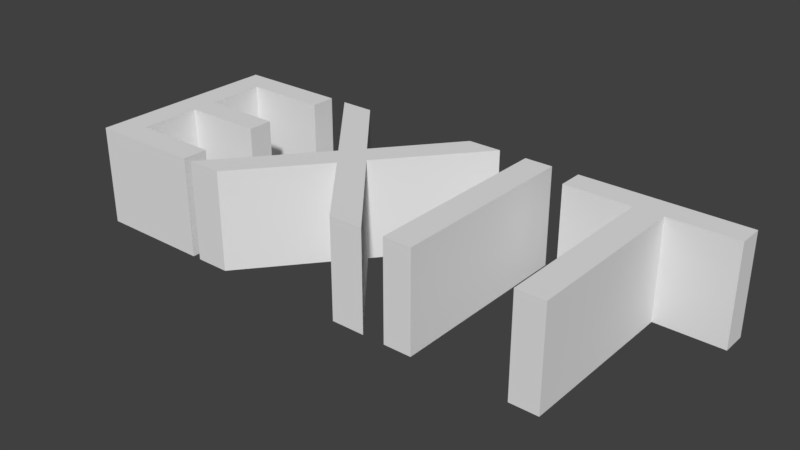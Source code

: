 # Source: Exit.blend  (saved by Blender 2.79.0; exported with 4.5.12 LTS)
import bpy
from mathutils import Matrix  # noqa: F401  (used for matrix-valued properties, if any)

bpy.ops.wm.read_factory_settings(use_empty=True)
scene = bpy.context.scene
scene.name = 'Scene'

# ---- collections
col_collection_1 = bpy.data.collections.new('Collection 1'); scene.collection.children.link(col_collection_1)

# ---- world
world_world = bpy.data.worlds.new('World'); scene.world = world_world
world_world.color = (0.05088, 0.05088, 0.05088)
world_world.use_sun_shadow = False
world_world.sun_shadow_jitter_overblur = 0.0
world_world.cycles.sampling_method = 'MANUAL'

# ---- meshes
me_cutext_001 = bpy.data.meshes.new('CUText.001')
me_cutext_001.from_pydata([(1.014, 0.682, 0.0), (0.444, 0.682, 0.0), (0.444, 0.594, 0.0), (0.68, 0.594, 0.0), (0.68, 0.0, 0.0), (0.778, 0.0, 0.0), (0.778, 0.594, 0.0), (1.014, 0.594, 0.0), (0.351, 0.682, 0.0), (0.253, 0.682, 0.0), (0.253, 0.0, 0.0), (0.351, 0.0, 0.0), (0.156, 0.682, 0.0), (0.038, 0.682, 0.0), (-0.175, 0.422, 0.0), (-0.389, 0.682, 0.0), (-0.508, 0.682, 0.0), (-0.235, 0.353, 0.0), (-0.529, 0.0, 0.0), (-0.41, 0.0, 0.0), (-0.175, 0.282, 0.0), (0.057, 0.0, 0.0), (0.175, 0.0, 0.0), (-0.116, 0.353, 0.0), (-0.569, 0.682, 0.0), (-0.956, 0.682, 0.0), (-0.956, 0.0, 0.0), (-0.56, 0.0, 0.0), (-0.56, 0.088, 0.0), (-0.858, 0.088, 0.0), (-0.858, 0.3, 0.0), (-0.579, 0.3, 0.0), (-0.579, 0.388, 0.0), (-0.858, 0.388, 0.0), (-0.858, 0.594, 0.0), (-0.569, 0.594, 0.0), (-0.569, 0.682, 0.3462), (-0.858, 0.594, 0.3462), (0.175, 0.0, 0.3462), (-0.116, 0.353, 0.3462), (-0.956, 0.682, 0.3462), (-0.956, 0.0, 0.3462), (0.444, 0.594, 0.3462), (0.68, 0.594, 0.3462), (0.68, 0.0, 0.3462), (0.778, 0.594, 0.3462), (-0.858, 0.3, 0.3462), (-0.579, 0.388, 0.3462), (-0.389, 0.682, 0.3462), (-0.235, 0.353, 0.3462), (-0.858, 0.388, 0.3462), (0.156, 0.682, 0.3462), (0.038, 0.682, 0.3462), (0.253, 0.682, 0.3462), (0.253, 0.0, 0.3462), (0.778, 0.0, 0.3462), (-0.579, 0.3, 0.3462), (-0.858, 0.088, 0.3462), (0.351, 0.682, 0.3462), (0.351, 0.0, 0.3462), (-0.569, 0.594, 0.3462), (0.057, 0.0, 0.3462), (-0.508, 0.682, 0.3462), (-0.529, 0.0, 0.3462), (-0.175, 0.282, 0.3462), (-0.175, 0.422, 0.3462), (0.444, 0.682, 0.3462), (-0.56, 0.088, 0.3462), (1.014, 0.594, 0.3462), (-0.41, 0.0, 0.3462), (-0.56, 0.0, 0.3462), (1.014, 0.682, 0.3462)], [], [(2, 1, 0), (2, 0, 7), (3, 2, 7), (4, 3, 6), (6, 3, 7), (4, 6, 5), (10, 9, 8), (10, 8, 11), (17, 16, 15), (17, 15, 14), (14, 13, 12), (14, 12, 23), (17, 14, 23), (18, 17, 23), (18, 23, 20), (20, 23, 22), (18, 20, 19), (21, 20, 22), (26, 25, 34), (34, 25, 24), (34, 24, 35), (26, 34, 33), (26, 33, 30), (30, 33, 32), (30, 32, 31), (26, 30, 29), (26, 29, 28), (26, 28, 27), (42, 71, 66), (42, 68, 71), (43, 68, 42), (44, 45, 43), (45, 68, 43), (44, 55, 45), (54, 58, 53), (54, 59, 58), (49, 48, 62), (49, 65, 48), (65, 51, 52), (65, 39, 51), (49, 39, 65), (63, 39, 49), (63, 64, 39), (64, 38, 39), (63, 69, 64), (61, 38, 64), (41, 37, 40), (37, 36, 40), (37, 60, 36), (41, 50, 37), (41, 46, 50), (46, 47, 50), (46, 56, 47), (41, 57, 46), (41, 67, 57), (41, 70, 67), (19, 20, 64, 69), (2, 3, 43, 42), (28, 29, 57, 67), (1, 2, 42, 66), (20, 21, 61, 64), (33, 34, 37, 50), (34, 35, 60, 37), (13, 14, 65, 52), (21, 22, 38, 61), (27, 28, 67, 70), (32, 33, 50, 47), (6, 7, 68, 45), (16, 17, 49, 62), (12, 13, 52, 51), (18, 19, 69, 63), (31, 32, 47, 56), (10, 11, 59, 54), (3, 4, 44, 43), (15, 16, 62, 48), (5, 6, 45, 55), (9, 10, 54, 53), (29, 30, 46, 57), (35, 24, 36, 60), (4, 5, 55, 44), (30, 31, 56, 46), (8, 9, 53, 58), (14, 15, 48, 65), (0, 1, 66, 71), (23, 12, 51, 39), (26, 27, 70, 41), (22, 23, 39, 38), (7, 0, 71, 68), (25, 26, 41, 40), (24, 25, 40, 36), (17, 18, 63, 49), (11, 8, 58, 59)])
_uv = me_cutext_001.uv_layers.new(name='UVMap')
_uv.uv.foreach_set('vector', [0.9973, 0.2312, 0.9619, 0.2312, 0.9619, 0.0, 0.9973, 0.2312, 0.9619, 0.0, 0.9973, 0.0, 0.0, 0.0, 0.0, 0.0, 0.0, 0.0, 0.9646, 0.7026, 0.9646, 0.9435, 0.9252, 0.9435, 0.0, 0.0, 0.0, 0.0, 0.0, 0.0, 0.9646, 0.7026, 0.9252, 0.9435, 0.9252, 0.7026, 0.9225, 0.2766, 0.9225, 0.0, 0.9619, 0.0, 0.9225, 0.2766, 0.9619, 0.0, 0.9619, 0.2766, 0.4068, 0.1663, 0.2744, 0.277, 0.2744, 0.2288, 0.4068, 0.1663, 0.2744, 0.2288, 0.3791, 0.142, 0.3791, 0.142, 0.2744, 0.05557, 0.2744, 0.007707, 0.3791, 0.142, 0.2744, 0.007707, 0.4068, 0.118, 0.4068, 0.1663, 0.3791, 0.142, 0.4068, 0.118, 0.5489, 0.2856, 0.4068, 0.1663, 0.4068, 0.118, 0.5489, 0.2856, 0.4068, 0.118, 0.4354, 0.142, 0.4354, 0.142, 0.4068, 0.118, 0.5489, 0.0, 0.5489, 0.2856, 0.4354, 0.142, 0.5489, 0.2373, 0.5489, 0.04786, 0.4354, 0.142, 0.5489, 0.0, 0.1594, 0.2856, 0.1594, 0.5622, 0.1199, 0.5265, 0.1199, 0.5265, 0.1594, 0.5622, 0.003622, 0.5622, 0.1199, 0.5265, 0.003622, 0.5622, 0.003622, 0.5265, 0.1594, 0.2856, 0.1199, 0.5265, 0.1199, 0.4429, 0.1594, 0.2856, 0.1199, 0.4429, 0.1199, 0.4072, 0.1199, 0.4072, 0.1199, 0.4429, 0.007646, 0.4429, 0.1199, 0.4072, 0.007646, 0.4429, 0.007646, 0.4072, 0.1594, 0.2856, 0.1199, 0.4072, 0.1199, 0.3212, 0.1594, 0.2856, 0.1199, 0.3212, 0.0, 0.3212, 0.1594, 0.2856, 0.0, 0.3212, 0.0, 0.2856, 0.9646, 0.9338, 1.0, 0.7026, 1.0, 0.9338, 0.9646, 0.9338, 0.9646, 0.7026, 1.0, 0.7026, 0.0, 0.0, 0.0, 0.0, 0.0, 0.0, 1.0, 0.6669, 0.9606, 0.426, 1.0, 0.426, 0.0, 0.0, 0.0, 0.0, 0.0, 0.0, 1.0, 0.6669, 0.9606, 0.6669, 0.9606, 0.426, 0.9211, 0.426, 0.9606, 0.7026, 0.9211, 0.7026, 0.9211, 0.426, 0.9606, 0.426, 0.9606, 0.7026, 0.1421, 0.1663, 0.2744, 0.2288, 0.2744, 0.277, 0.1421, 0.1663, 0.1698, 0.142, 0.2744, 0.2288, 0.1698, 0.142, 0.2744, 0.007707, 0.2744, 0.05557, 0.1698, 0.142, 0.1421, 0.118, 0.2744, 0.007707, 0.1421, 0.1663, 0.1421, 0.118, 0.1698, 0.142, 4.616e-08, 0.2856, 0.1421, 0.118, 0.1421, 0.1663, 4.616e-08, 0.2856, 0.1135, 0.142, 0.1421, 0.118, 0.1135, 0.142, 0.0, 0.0, 0.1421, 0.118, 4.616e-08, 0.2856, 3.835e-08, 0.2373, 0.1135, 0.142, 7.736e-09, 0.04786, 0.0, 0.0, 0.1135, 0.142, 0.3187, 0.5622, 0.2793, 0.3212, 0.3187, 0.2856, 0.2793, 0.3212, 0.163, 0.2856, 0.3187, 0.2856, 0.2793, 0.3212, 0.163, 0.3212, 0.163, 0.2856, 0.3187, 0.5622, 0.2793, 0.4048, 0.2793, 0.3212, 0.3187, 0.5622, 0.2793, 0.4405, 0.2793, 0.4048, 0.2793, 0.4405, 0.167, 0.4048, 0.2793, 0.4048, 0.2793, 0.4405, 0.167, 0.4405, 0.167, 0.4048, 0.3187, 0.5622, 0.2793, 0.5265, 0.2793, 0.4405, 0.3187, 0.5622, 0.1594, 0.5265, 0.2793, 0.5265, 0.3187, 0.5622, 0.1594, 0.5622, 0.1594, 0.5265, 0.8501, 0.426, 0.7367, 0.426, 0.7367, 0.2856, 0.8501, 0.2856, 0.9225, 0.1404, 0.8275, 0.1404, 0.8275, 1.209e-08, 0.9225, 0.0, 0.6966, 0.5622, 0.8165, 0.5622, 0.8165, 0.7026, 0.6966, 0.7026, 0.8837, 0.9835, 0.8483, 0.9835, 0.8483, 0.843, 0.8837, 0.843, 0.6707, 0.8596, 0.5573, 0.8596, 0.5573, 0.7192, 0.6707, 0.7192, 0.0829, 0.9435, 2.399e-08, 0.9435, 0.0, 0.8031, 0.0829, 0.8031, 0.8129, 0.843, 0.6966, 0.843, 0.6966, 0.7026, 0.8129, 0.7026, 0.9211, 0.7026, 0.8165, 0.7026, 0.8165, 0.5622, 0.9211, 0.5622, 0.2262, 0.9435, 0.1787, 0.9435, 0.1787, 0.8031, 0.2262, 0.8031, 0.5573, 0.8596, 0.5927, 0.8596, 0.5927, 1.0, 0.5573, 1.0, 0.9252, 0.843, 0.8129, 0.843, 0.8129, 0.7026, 0.9252, 0.7026, 0.9225, 0.2808, 0.8275, 0.2808, 0.8275, 0.1404, 0.9225, 0.1404, 0.6882, 0.0, 0.6882, 0.1334, 0.5489, 0.1334, 0.5489, 2.418e-08, 0.2736, 0.9435, 0.2262, 0.9435, 0.2262, 0.8031, 0.2736, 0.8031, 0.1308, 0.9435, 0.0829, 0.9435, 0.0829, 0.8031, 0.1308, 0.8031, 0.8109, 0.9835, 0.7755, 0.9835, 0.7755, 0.843, 0.8109, 0.843, 0.736, 0.9835, 0.6966, 0.9835, 0.6966, 0.843, 0.736, 0.843, 0.1393, 0.5622, 0.1393, 0.8031, 2.399e-08, 0.8031, 0.0, 0.5622, 0.1308, 0.8031, 0.1787, 0.8031, 0.1787, 0.9435, 0.1308, 0.9435, 0.2786, 0.5622, 0.2786, 0.8031, 0.1393, 0.8031, 0.1393, 0.5622, 0.8275, 0.0, 0.8275, 0.2766, 0.6882, 0.2766, 0.6882, 2.418e-08, 0.9355, 0.426, 0.8501, 0.426, 0.8501, 0.2856, 0.9355, 0.2856, 0.8129, 0.843, 0.8483, 0.843, 0.8483, 0.9835, 0.8129, 0.9835, 0.7755, 0.9835, 0.736, 0.9835, 0.736, 0.843, 0.7755, 0.843, 0.5302, 0.8632, 0.4179, 0.8632, 0.4179, 0.7228, 0.5302, 0.7228, 0.9355, 0.2856, 0.9749, 0.2856, 0.9749, 0.426, 0.9355, 0.426, 0.2786, 0.7934, 0.3833, 0.7934, 0.3833, 0.9338, 0.2786, 0.9338, 0.4179, 0.5622, 0.4179, 0.7934, 0.2786, 0.7934, 0.2786, 0.5622, 0.458, 0.4287, 0.458, 0.5622, 0.3187, 0.5622, 0.3187, 0.4287, 0.5573, 0.5622, 0.5573, 0.7228, 0.4179, 0.7228, 0.4179, 0.5622, 0.458, 0.2856, 0.458, 0.4287, 0.3187, 0.4287, 0.3187, 0.2856, 0.9191, 0.9835, 0.8837, 0.9835, 0.8837, 0.843, 0.9191, 0.843, 0.7367, 0.2856, 0.7367, 0.5622, 0.5973, 0.5622, 0.5973, 0.2856, 0.6966, 0.5622, 0.6966, 0.7192, 0.5573, 0.7192, 0.5573, 0.5622, 0.6882, 0.1334, 0.6882, 0.2766, 0.5489, 0.2766, 0.5489, 0.1334, 0.5973, 0.2856, 0.5973, 0.5622, 0.458, 0.5622, 0.458, 0.2856])
me_cutext_001.use_remesh_preserve_volume = False
me_cutext_001.use_remesh_preserve_attributes = False
me_cutext_001.use_mirror_vertex_groups = False
me_cutext_001.auto_texspace = False
me_cutext_001.update()

# ---- objects
ob_text = bpy.data.objects.new('Text', me_cutext_001)

# ---- transforms, parenting, visibility, modifiers, constraints
ob_text.location = (0.0, 0.0, 0.0)
ob_text.lineart.crease_threshold = 0.0

# ---- collection membership
col_collection_1.objects.link(ob_text)

# ---- scene / render settings (as saved in the file)
scene.frame_start = 1; scene.frame_end = 250; scene.frame_set(1)
scene.render.engine = 'BLENDER_EEVEE_NEXT'
scene.render.resolution_percentage = 50
scene.render.dither_intensity = 0.0
scene.cycles.use_denoising = False
scene.cycles.samples = 128
scene.cycles.sampling_pattern = 'TABULATED_SOBOL'
scene.cycles.use_adaptive_sampling = False
scene.cycles.use_light_tree = False
scene.cycles.blur_glossy = 0.0
scene.cycles.sample_clamp_indirect = 0.0
scene.view_settings.view_transform = 'Standard'
bpy.context.view_layer.update()

# ---- added for rendering (the .blend has no active camera and no usable light): camera, sun
cam_auto = bpy.data.cameras.new('AutoCamera')
cam_auto.lens = 50.0
cam_auto.sensor_width = 36.0
cam_auto.clip_end = 1000.0
ob_auto_camera = bpy.data.objects.new('AutoCamera', cam_auto)
scene.collection.objects.link(ob_auto_camera)
ob_auto_camera.location = (1.98424, -2.00529, 1.73729)
ob_auto_camera.rotation_euler = (1.09748, -7.21219e-08, 0.694738)
scene.camera = ob_auto_camera
light_auto_sun = bpy.data.lights.new('AutoSun', 'SUN')
light_auto_sun.energy = 3.0
light_auto_sun.angle = 0.0523599
ob_auto_sun = bpy.data.objects.new('AutoSun', light_auto_sun)
scene.collection.objects.link(ob_auto_sun)
ob_auto_sun.rotation_euler = (0.872665, 0.174533, 0.523599)
bpy.context.view_layer.update()
